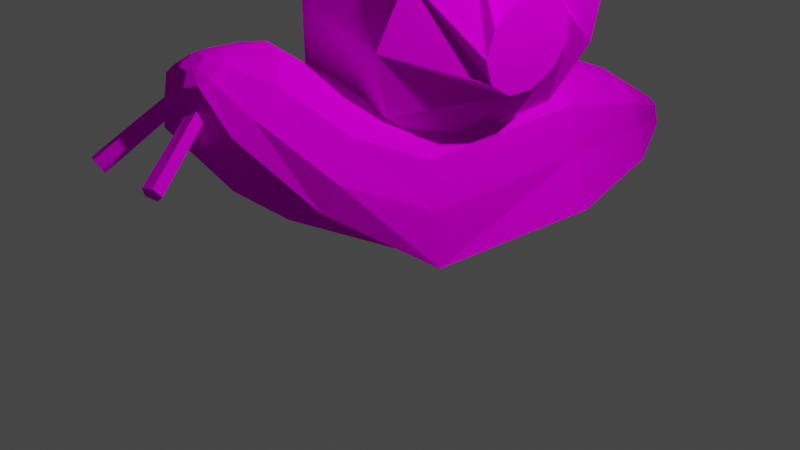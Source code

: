 # Source: Snail.blend  (saved by Blender 2.90.8; exported with 4.5.12 LTS)
import bpy
from mathutils import Matrix  # noqa: F401  (used for matrix-valued properties, if any)

bpy.ops.wm.read_factory_settings(use_empty=True)
scene = bpy.context.scene
scene.name = 'Scene'

# ---- collections
col_collection = bpy.data.collections.new('Collection'); scene.collection.children.link(col_collection)

# ---- images (referenced by path relative to the original .blend; pixels are not part of the script)
import os
ASSET_DIR = os.environ.get("B2B_ASSET_DIR", "")  # directory of the original .blend (textures are referenced by path, not embedded)
HERE = os.path.dirname(os.path.abspath(__file__))  # packed textures are extracted next to this script under _unpacked/

def load_image(name, relpath, width, height, colorspace="sRGB"):
    """Load a texture the original file referenced (path relative to the .blend, or extracted next to this script)."""
    p = next((c for c in (os.path.join(HERE, relpath), os.path.join(ASSET_DIR, relpath)) if relpath and os.path.exists(c)), "")
    if p:
        img = bpy.data.images.load(p, check_existing=True)
        img.name = name
    else:  # same state as the original file: an image datablock whose file is absent (Cycles renders it pink)
        img = bpy.data.images.new(name, width, height)
        img.source = "FILE"
        img.filepath = "//" + (relpath or name)
    img.colorspace_settings.name = colorspace
    return img
img_snailtexture_png_001 = load_image('SnailTexture.png.001', 'SnailTexture.png', 1024, 1024, 'sRGB')

# ---- materials (node trees are filled in below, after node groups)
mat_snailmat = bpy.data.materials.new('SnailMat')
mat_snailmat.use_transparent_shadow = False

# ---- material node trees
mat_snailmat.use_nodes = True; mat_snailmat.node_tree.nodes.clear()
_N = mat_snailmat.node_tree.nodes; _L = mat_snailmat.node_tree.links
n0 = _N.new('ShaderNodeOutputMaterial'); n0.name = 'Material Output'; n0.location = (300, 300)
n1 = _N.new('ShaderNodeTexImage'); n1.name = 'Image Texture'; n1.location = (-280, 275)
n1.image = img_snailtexture_png_001
n2 = _N.new('ShaderNodeBsdfDiffuse'); n2.name = 'Diffuse BSDF'; n2.location = (10, 300)
_L.new(n2.outputs[0], n0.inputs[0])
_L.new(n1.outputs[0], n2.inputs[0])
n0.is_active_output = True

# ---- world
world_world = bpy.data.worlds.new('World'); scene.world = world_world
world_world.use_nodes = True; world_world.node_tree.nodes.clear()
_N = world_world.node_tree.nodes; _L = world_world.node_tree.links
n0 = _N.new('ShaderNodeOutputWorld'); n0.name = 'World Output'; n0.location = (300, 300)
n1 = _N.new('ShaderNodeBackground'); n1.name = 'Background'; n1.location = (10, 300)
n1.inputs[0].default_value = (0.05088, 0.05088, 0.05088, 1.0)
_L.new(n1.outputs[0], n0.inputs[0])
n0.is_active_output = True
world_world.color = (0.05088, 0.05088, 0.05088)
world_world.use_sun_shadow = False
world_world.sun_shadow_jitter_overblur = 0.0

# ---- cameras
cam_camera = bpy.data.cameras.new('Camera')
cam_camera.clip_end = 100.0
cam_camera.ortho_scale = 7.314

# ---- lights
light_light = bpy.data.lights.new('Light', 'POINT')
light_light.transmission_factor = 0.0
light_light.energy = 1000.0
light_light.shadow_soft_size = 0.1
light_light.shadow_maximum_resolution = 0.006
light_light.use_absolute_resolution = True

# ---- meshes
me_cylinder = bpy.data.meshes.new('Cylinder')
me_cylinder.from_pydata([(0.9903, 1.551, 0.5627), (0.9903, -0.4493, 0.5627), (1.169, 1.551, 3.576e-07), (1.025, -0.4493, 1.192e-07), (0.5252, 1.551, 2.384e-07), (0.5252, -0.4493, 0.0), (0.02521, 1.551, 3.576e-07), (0.02521, -0.4493, 0.0), (-0.4748, 1.551, 3.576e-07), (-0.4748, -0.4493, 1.192e-07), (-1.118, 1.551, 2.384e-07), (-0.9748, -0.4493, 0.0), (-0.9399, 1.551, 0.5627), (-0.9399, -0.4493, 0.5627), (-0.8408, 1.551, 1.063), (-0.8408, -0.4548, 1.059), (-0.4748, 1.551, 1.429), (-0.4748, -0.4677, 1.418), (0.02521, 1.551, 1.563), (0.02521, -0.4751, 1.548), (0.5252, 1.551, 1.429), (0.5252, -0.4677, 1.418), (0.8912, 1.551, 1.063), (0.8912, -0.4548, 1.059), (0.6873, 3.047, 0.3467), (0.7922, 3.047, 0.01567), (0.4137, 3.047, 0.01567), (0.1196, 3.047, 0.01567), (-0.1745, 3.047, 0.01567), (-0.553, 3.047, 0.01567), (-0.4481, 3.047, 0.3467), (-0.3898, 3.047, 0.6408), (-0.1745, 3.047, 0.8561), (0.1196, 3.047, 0.9349), (0.4137, 3.047, 0.8561), (0.6291, 3.047, 0.6408), (0.1559, 4.198, 0.09063), (0.1912, 4.198, -0.0207), (0.06389, 4.198, -0.0207), (-0.03503, 4.198, -0.0207), (-0.1339, 4.198, -0.0207), (-0.2612, 4.198, -0.0207), (-0.226, 4.198, 0.09063), (-0.2064, 4.198, 0.1895), (-0.1339, 4.198, 0.262), (-0.03503, 4.198, 0.2885), (0.06389, 4.198, 0.262), (0.1363, 4.198, 0.1895), (0.7181, -1.582, 0.8282), (0.8147, -1.466, 1.099), (0.4342, -1.719, 0.7221), (0.02521, -1.72, 0.7216), (-0.3838, -1.719, 0.7221), (-0.6676, -1.582, 0.8282), (-0.7643, -1.466, 1.099), (-0.6833, -1.238, 1.443), (-0.3838, -1.074, 1.708), (0.02521, -1.015, 1.809), (0.4342, -1.074, 1.708), (0.7337, -1.238, 1.443), (0.5169, -2.296, 1.66), (0.5598, -2.116, 1.794), (0.3022, -2.437, 1.573), (0.02521, -2.435, 1.572), (-0.2517, -2.437, 1.573), (-0.4664, -2.296, 1.66), (-0.5094, -2.116, 1.794), (-0.4545, -1.832, 1.992), (-0.2517, -1.624, 2.137), (0.02521, -1.548, 2.189), (0.3022, -1.624, 2.137), (0.5049, -1.832, 1.992), (0.2501, -2.404, 2.055), (0.2697, -2.311, 2.1), (0.1519, -2.474, 2.028), (0.02521, -2.474, 2.028), (-0.1015, -2.474, 2.028), (-0.1997, -2.404, 2.055), (-0.2193, -2.311, 2.1), (-0.1942, -2.166, 2.163), (-0.1015, -2.06, 2.209), (0.02521, -2.021, 2.226), (0.1519, -2.06, 2.209), (0.2446, -2.166, 2.163), (0.1161, -2.353, 2.146), (0.124, -2.316, 2.164), (0.07639, -2.382, 2.136), (0.02521, -2.382, 2.136), (-0.02597, -2.382, 2.136), (-0.06565, -2.353, 2.146), (-0.07358, -2.316, 2.164), (-0.06344, -2.257, 2.19), (-0.02597, -2.214, 2.209), (0.02521, -2.198, 2.216), (0.07639, -2.214, 2.209), (0.1139, -2.257, 2.19), (0.2991, -2.383, 1.79), (0.5088, -2.967, 1.362), (-0.2741, -3.031, 1.362), (-0.0967, -2.436, 1.79), (-0.332, -3.064, 1.442), (-0.1519, -2.426, 1.878), (-0.4304, -3.034, 1.426), (-0.2434, -2.382, 1.854), (-0.4333, -2.982, 1.335), (-0.2446, -2.365, 1.751), (-0.3367, -2.98, 1.296), (-0.154, -2.399, 1.712), (0.4822, -3.029, 1.442), (0.2486, -2.408, 1.878), (0.3852, -3.063, 1.426), (0.149, -2.427, 1.854), (0.3517, -3.022, 1.335), (0.138, -2.414, 1.751), (0.4282, -2.963, 1.296), (0.2307, -2.387, 1.712), (-1.309, 0.542, 1.593), (-1.346, 0.9134, 1.384), (-1.107, 0.9523, 0.9941), (-0.6015, 1.385, 0.8754), (-1.087, 0.3005, 1.184), (-0.6517, 0.5727, 0.7845), (-1.034, -0.1444, 1.692), (-0.6439, -0.1612, 1.143), (-0.965, -0.2411, 2.358), (-0.5804, -0.5839, 1.838), (-0.9013, 0.0411, 2.97), (-0.4815, -0.5612, 2.647), (-0.8634, 0.6126, 3.333), (-0.3785, -0.1002, 3.315), (-0.8634, 1.292, 3.333), (-0.3042, 0.6526, 3.629), (-0.9013, 1.863, 2.97), (-0.2821, 1.458, 3.49), (-0.965, 2.146, 2.358), (-0.3193, 2.061, 2.941), (-1.034, 2.049, 1.692), (-0.4039, 2.27, 2.157), (-1.087, 1.604, 1.184), (-0.5091, 2.017, 1.387), (-1.254, 0.3443, 1.968), (-1.199, 0.3831, 2.388), (-1.16, 0.6461, 2.722), (-1.151, 1.05, 2.862), (-1.174, 1.466, 2.765), (-1.222, 1.763, 2.461), (-1.28, 1.845, 2.046), (-1.329, 1.688, 1.653), (-1.354, 1.341, 1.406), (-1.439, 1.051, 1.747), (-1.409, 0.8464, 1.824), (-1.444, 1.267, 1.79), (-1.424, 1.425, 1.941), (-1.383, 1.476, 2.151), (-1.336, 1.404, 2.354), (-1.297, 1.23, 2.485), (-1.279, 1.011, 2.503), (-1.287, 0.8162, 2.402), (-1.319, 0.7069, 2.214), (-1.364, 0.7182, 1.998), (-0.1921, 0.5652, 0.8717), (0.01872, 1.436, 1.066), (-0.3057, -0.306, 1.112), (-0.286, -0.9008, 1.71), (-0.1392, -1.03, 2.476), (0.08803, -0.6537, 3.167), (0.3235, 0.1098, 3.564), (0.4926, 1.018, 3.541), (0.5415, 1.782, 3.104), (0.4547, 2.159, 2.393), (0.2599, 2.03, 1.633), (0.6919, 0.565, 0.899), (0.7942, 1.285, 1.146), (0.6409, -0.201, 1.021), (0.6573, -0.7701, 1.474), (0.7359, -0.9618, 2.114), (0.8518, -0.7151, 2.738), (0.9682, -0.1084, 3.148), (1.048, 0.6658, 3.213), (1.066, 1.362, 2.913), (1.017, 1.758, 2.343), (0.9153, 1.729, 1.685), (1.238, 0.7656, 1.709), (1.258, 0.9174, 1.948), (1.231, 0.4869, 1.578), (1.24, 0.1699, 1.596), (1.26, -0.08489, 1.757), (1.286, -0.1965, 2.011), (1.31, -0.1295, 2.275), (1.324, 0.09482, 2.468), (1.323, 0.4053, 2.527), (1.308, 0.7032, 2.434), (1.284, 0.8941, 2.218), (-0.2479, -2.943, 1.425), (-0.3055, -2.97, 1.506), (-0.4029, -2.938, 1.489), (-0.4055, -2.891, 1.397), (-0.3098, -2.894, 1.358), (0.3189, -2.929, 1.399), (0.4463, -2.933, 1.509), (0.4766, -2.877, 1.428), (0.3489, -2.965, 1.491), (0.3978, -2.875, 1.36)], [], [(0, 1, 3, 2), (2, 3, 5, 4), (4, 5, 7, 6), (6, 7, 9, 8), (8, 9, 11, 10), (10, 11, 13, 12), (12, 13, 15, 14), (14, 15, 17, 16), (16, 17, 19, 18), (18, 19, 21, 20), (21, 19, 57, 58), (20, 21, 23, 22), (22, 23, 1, 0), (12, 14, 31, 30), (34, 35, 47, 46), (10, 12, 30, 29), (8, 10, 29, 28), (6, 8, 28, 27), (22, 0, 24, 35), (0, 2, 25, 24), (4, 6, 27, 26), (20, 22, 35, 34), (2, 4, 26, 25), (18, 20, 34, 33), (16, 18, 33, 32), (14, 16, 32, 31), (36, 37, 38, 39, 40, 41, 42, 43, 44, 45, 46, 47), (24, 25, 37, 36), (31, 32, 44, 43), (28, 29, 41, 40), (35, 24, 36, 47), (25, 26, 38, 37), (32, 33, 45, 44), (29, 30, 42, 41), (26, 27, 39, 38), (33, 34, 46, 45), (30, 31, 43, 42), (27, 28, 40, 39), (52, 51, 63, 64), (19, 17, 56, 57), (17, 15, 55, 56), (15, 13, 54, 55), (13, 11, 53, 54), (11, 9, 52, 53), (9, 7, 51, 52), (1, 23, 59, 49), (3, 1, 49, 48), (7, 5, 50, 51), (23, 21, 58, 59), (5, 3, 48, 50), (67, 66, 78, 79), (59, 58, 70, 71), (48, 49, 61, 60), (56, 55, 67, 68), (53, 52, 64, 65), (49, 59, 71, 61), (50, 48, 60, 62), (57, 56, 68, 69), (54, 53, 65, 66), (51, 50, 62, 63), (58, 57, 69, 70), (55, 54, 66, 67), (79, 78, 90, 91), (64, 63, 75, 76), (71, 70, 82, 83), (60, 61, 73, 72), (68, 67, 79, 80), (65, 64, 76, 77), (61, 71, 83, 73), (62, 60, 72, 74), (69, 68, 80, 81), (66, 65, 77, 78), (63, 62, 74, 75), (70, 69, 81, 82), (84, 85, 95, 94, 93, 92, 91, 90, 89, 88, 87, 86), (76, 75, 87, 88), (83, 82, 94, 95), (72, 73, 85, 84), (80, 79, 91, 92), (77, 76, 88, 89), (73, 83, 95, 85), (74, 72, 84, 86), (81, 80, 92, 93), (78, 77, 89, 90), (75, 74, 86, 87), (82, 81, 93, 94), (109, 96, 115, 113, 111), (193, 99, 101, 194), (201, 111, 113, 198), (194, 101, 103, 195), (202, 115, 96, 200), (199, 109, 111, 201), (195, 103, 105, 196), (101, 99, 107, 105, 103), (200, 96, 109, 199), (196, 105, 107, 197), (97, 108, 110, 112, 114), (198, 113, 115, 202), (197, 107, 99, 193), (98, 100, 102, 104, 106), (143, 144, 154, 155), (124, 126, 142, 141), (118, 119, 121, 120), (145, 146, 152, 153), (118, 120, 116, 117), (120, 121, 123, 122), (116, 140, 158, 159), (138, 118, 117, 148), (122, 123, 125, 124), (147, 148, 149, 151), (128, 130, 144, 143), (124, 125, 127, 126), (146, 147, 151, 152), (132, 134, 146, 145), (126, 127, 129, 128), (144, 145, 153, 154), (136, 138, 148, 147), (128, 129, 131, 130), (148, 117, 150, 149), (122, 124, 141, 140), (130, 131, 133, 132), (142, 143, 155, 156), (126, 128, 143, 142), (132, 133, 135, 134), (150, 159, 158, 157, 156, 155, 154, 153, 152, 151, 149), (130, 132, 145, 144), (134, 135, 137, 136), (119, 139, 170, 161), (140, 141, 157, 158), (136, 137, 139, 138), (141, 142, 156, 157), (120, 122, 140, 116), (138, 139, 119, 118), (134, 136, 147, 146), (117, 116, 159, 150), (165, 164, 175, 176), (139, 137, 169, 170), (135, 133, 167, 168), (131, 129, 165, 166), (127, 125, 163, 164), (123, 121, 160, 162), (121, 119, 161, 160), (137, 135, 168, 169), (133, 131, 166, 167), (129, 127, 164, 165), (125, 123, 162, 163), (181, 180, 191, 192), (162, 160, 171, 173), (169, 168, 179, 180), (166, 165, 176, 177), (163, 162, 173, 174), (170, 169, 180, 181), (167, 166, 177, 178), (164, 163, 174, 175), (161, 170, 181, 172), (160, 161, 172, 171), (168, 167, 178, 179), (182, 183, 192, 191, 190, 189, 188, 187, 186, 185, 184), (178, 177, 188, 189), (175, 174, 185, 186), (172, 181, 192, 183), (171, 172, 183, 182), (179, 178, 189, 190), (176, 175, 186, 187), (173, 171, 182, 184), (180, 179, 190, 191), (177, 176, 187, 188), (174, 173, 184, 185), (106, 197, 193, 98), (104, 196, 197, 106), (102, 195, 196, 104), (100, 194, 195, 102), (98, 193, 194, 100), (112, 198, 202, 114), (97, 200, 199, 108), (108, 199, 201, 110), (114, 202, 200, 97), (110, 201, 198, 112)])
_uv = me_cylinder.uv_layers.new(name='UVMap')
_uv.uv.foreach_set('vector', [0.8008, 0.735, 0.8933, 0.735, 0.8925, 0.3444, 0.8001, 0.3444, 0.8001, 0.3444, 0.8925, 0.3444, 0.8925, 0.3444, 0.8001, 0.3444, 0.8001, 0.3444, 0.8925, 0.3444, 0.8925, 0.3444, 0.8001, 0.3444, 0.8001, 0.3444, 0.8925, 0.3444, 0.8925, 0.3444, 0.8001, 0.3444, 0.8001, 0.3444, 0.8925, 0.3444, 0.8925, 0.3444, 0.8001, 0.3444, 0.8001, 0.3444, 0.8925, 0.3444, 0.8933, 0.735, 0.8008, 0.735, 0.8008, 0.735, 0.8933, 0.735, 0.8936, 0.8083, 0.8008, 0.8088, 0.8008, 0.8088, 0.8936, 0.8083, 0.8942, 0.8613, 0.8008, 0.8629, 0.8008, 0.8629, 0.8942, 0.8613, 0.8945, 0.8804, 0.8008, 0.8826, 0.8008, 0.8826, 0.8945, 0.8804, 0.8942, 0.8613, 0.8008, 0.8629, 0.8942, 0.8613, 0.8945, 0.8804, 0.9195, 0.919, 0.9222, 0.904, 0.8008, 0.8629, 0.8942, 0.8613, 0.8936, 0.8083, 0.8008, 0.8088, 0.8008, 0.8088, 0.8936, 0.8083, 0.8933, 0.735, 0.8008, 0.735, 0.8008, 0.735, 0.8008, 0.8088, 0.7316, 0.7465, 0.7316, 0.7031, 0.7316, 0.7783, 0.7316, 0.7465, 0.6784, 0.6799, 0.6784, 0.6906, 0.8001, 0.3444, 0.8008, 0.735, 0.7316, 0.7031, 0.7308, 0.3457, 0.8001, 0.3444, 0.8001, 0.3444, 0.7308, 0.3457, 0.7308, 0.3457, 0.8001, 0.3444, 0.8001, 0.3444, 0.7308, 0.3457, 0.7308, 0.3457, 0.8008, 0.8088, 0.8008, 0.735, 0.7316, 0.7031, 0.7316, 0.7465, 0.8008, 0.735, 0.8001, 0.3444, 0.7308, 0.3457, 0.7316, 0.7031, 0.8001, 0.3444, 0.8001, 0.3444, 0.7308, 0.3457, 0.7308, 0.3457, 0.8008, 0.8629, 0.8008, 0.8088, 0.7316, 0.7465, 0.7316, 0.7783, 0.8001, 0.3444, 0.8001, 0.3444, 0.7308, 0.3457, 0.7308, 0.3457, 0.8008, 0.8826, 0.8008, 0.8629, 0.7316, 0.7783, 0.7316, 0.7899, 0.8008, 0.8629, 0.8008, 0.8826, 0.7316, 0.7899, 0.7316, 0.7783, 0.8008, 0.8088, 0.8008, 0.8629, 0.7316, 0.7783, 0.7316, 0.7465, 0.7593, 0.6062, 0.7535, 0.3692, 0.7746, 0.3692, 0.791, 0.3692, 0.8075, 0.3692, 0.8286, 0.3692, 0.8227, 0.6062, 0.8195, 0.6584, 0.8075, 0.6967, 0.791, 0.7107, 0.7746, 0.6967, 0.7626, 0.6584, 0.7316, 0.7031, 0.7308, 0.3457, 0.6777, 0.3428, 0.6777, 0.3517, 0.7316, 0.7465, 0.7316, 0.7783, 0.6784, 0.6906, 0.6784, 0.6799, 0.7308, 0.3457, 0.7308, 0.3457, 0.6777, 0.3428, 0.6777, 0.3428, 0.7316, 0.7465, 0.7316, 0.7031, 0.6777, 0.3517, 0.6784, 0.6799, 0.7308, 0.3457, 0.7308, 0.3457, 0.6777, 0.3428, 0.6777, 0.3428, 0.7316, 0.7783, 0.7316, 0.7899, 0.6784, 0.6945, 0.6784, 0.6906, 0.7308, 0.3457, 0.7316, 0.7031, 0.6777, 0.3517, 0.6777, 0.3428, 0.7308, 0.3457, 0.7308, 0.3457, 0.6777, 0.3428, 0.6777, 0.3428, 0.7316, 0.7899, 0.7316, 0.7783, 0.6784, 0.6906, 0.6784, 0.6945, 0.7316, 0.7031, 0.7316, 0.7465, 0.6784, 0.6799, 0.6777, 0.3517, 0.7308, 0.3457, 0.7308, 0.3457, 0.6777, 0.3428, 0.6777, 0.3428, 0.952, 0.7585, 0.9521, 0.7584, 0.9851, 0.884, 0.9852, 0.8842, 0.8945, 0.8804, 0.8942, 0.8613, 0.9222, 0.904, 0.9195, 0.919, 0.8942, 0.8613, 0.8936, 0.8083, 0.9298, 0.865, 0.9222, 0.904, 0.8936, 0.8083, 0.8933, 0.735, 0.9403, 0.8141, 0.9298, 0.865, 0.8933, 0.735, 0.8925, 0.3444, 0.9457, 0.7742, 0.9403, 0.8141, 0.8925, 0.3444, 0.8925, 0.3444, 0.952, 0.7585, 0.9457, 0.7742, 0.8925, 0.3444, 0.8925, 0.3444, 0.9521, 0.7584, 0.952, 0.7585, 0.8933, 0.735, 0.8936, 0.8083, 0.9298, 0.865, 0.9403, 0.8141, 0.8925, 0.3444, 0.8933, 0.735, 0.9403, 0.8141, 0.9457, 0.7742, 0.8925, 0.3444, 0.8925, 0.3444, 0.952, 0.7585, 0.9521, 0.7584, 0.8936, 0.8083, 0.8942, 0.8613, 0.9222, 0.904, 0.9298, 0.865, 0.8925, 0.3444, 0.8925, 0.3444, 0.9457, 0.7742, 0.952, 0.7585, 0.9573, 0.9461, 0.9704, 0.9168, 0.9794, 0.9619, 0.9727, 0.9713, 0.9298, 0.865, 0.9222, 0.904, 0.9477, 0.9674, 0.9573, 0.9461, 0.9457, 0.7742, 0.9403, 0.8141, 0.9704, 0.9168, 0.9787, 0.8969, 0.9222, 0.904, 0.9298, 0.865, 0.9573, 0.9461, 0.9477, 0.9674, 0.9457, 0.7742, 0.952, 0.7585, 0.9852, 0.8842, 0.9787, 0.8969, 0.9403, 0.8141, 0.9298, 0.865, 0.9573, 0.9461, 0.9704, 0.9168, 0.952, 0.7585, 0.9457, 0.7742, 0.9787, 0.8969, 0.9852, 0.8842, 0.9195, 0.919, 0.9222, 0.904, 0.9477, 0.9674, 0.9441, 0.9751, 0.9403, 0.8141, 0.9457, 0.7742, 0.9787, 0.8969, 0.9704, 0.9168, 0.9521, 0.7584, 0.952, 0.7585, 0.9852, 0.8842, 0.9851, 0.884, 0.9222, 0.904, 0.9195, 0.919, 0.9441, 0.9751, 0.9477, 0.9674, 0.9298, 0.865, 0.9403, 0.8141, 0.9704, 0.9168, 0.9573, 0.9461, 0.9727, 0.9713, 0.9794, 0.9619, 0.9796, 0.9715, 0.9769, 0.9753, 0.9852, 0.8842, 0.9851, 0.884, 0.987, 0.9514, 0.987, 0.9514, 0.9573, 0.9461, 0.9477, 0.9674, 0.9678, 0.9781, 0.9727, 0.9713, 0.9787, 0.8969, 0.9704, 0.9168, 0.9794, 0.9619, 0.9837, 0.9553, 0.9477, 0.9674, 0.9573, 0.9461, 0.9727, 0.9713, 0.9678, 0.9781, 0.9787, 0.8969, 0.9852, 0.8842, 0.987, 0.9514, 0.9837, 0.9553, 0.9704, 0.9168, 0.9573, 0.9461, 0.9727, 0.9713, 0.9794, 0.9619, 0.9852, 0.8842, 0.9787, 0.8969, 0.9837, 0.9553, 0.987, 0.9514, 0.9441, 0.9751, 0.9477, 0.9674, 0.9678, 0.9781, 0.966, 0.9806, 0.9704, 0.9168, 0.9787, 0.8969, 0.9837, 0.9553, 0.9794, 0.9619, 0.9851, 0.884, 0.9852, 0.8842, 0.987, 0.9514, 0.987, 0.9514, 0.9477, 0.9674, 0.9441, 0.9751, 0.966, 0.9806, 0.9678, 0.9781, 0.9813, 0.9688, 0.9796, 0.9715, 0.9769, 0.9753, 0.9749, 0.978, 0.9742, 0.979, 0.9749, 0.978, 0.9769, 0.9753, 0.9796, 0.9715, 0.9813, 0.9688, 0.9827, 0.9672, 0.9827, 0.9672, 0.9827, 0.9672, 0.987, 0.9514, 0.987, 0.9514, 0.9827, 0.9672, 0.9827, 0.9672, 0.9727, 0.9713, 0.9678, 0.9781, 0.9749, 0.978, 0.9769, 0.9753, 0.9837, 0.9553, 0.9794, 0.9619, 0.9796, 0.9715, 0.9813, 0.9688, 0.9678, 0.9781, 0.9727, 0.9713, 0.9769, 0.9753, 0.9749, 0.978, 0.9837, 0.9553, 0.987, 0.9514, 0.9827, 0.9672, 0.9813, 0.9688, 0.9794, 0.9619, 0.9727, 0.9713, 0.9769, 0.9753, 0.9796, 0.9715, 0.987, 0.9514, 0.9837, 0.9553, 0.9813, 0.9688, 0.9827, 0.9672, 0.966, 0.9806, 0.9678, 0.9781, 0.9749, 0.978, 0.9742, 0.979, 0.9794, 0.9619, 0.9837, 0.9553, 0.9813, 0.9688, 0.9796, 0.9715, 0.987, 0.9514, 0.987, 0.9514, 0.9827, 0.9672, 0.9827, 0.9672, 0.9678, 0.9781, 0.966, 0.9806, 0.9742, 0.979, 0.9749, 0.978, 0.872, 0.9811, 0.8094, 0.958, 0.7645, 0.9222, 0.7992, 0.923, 0.8657, 0.9594, 0.8238, 0.6618, 0.8321, 0.9267, 0.8798, 0.9703, 0.8834, 0.6802, 0.8724, 0.6771, 0.8657, 0.9594, 0.7992, 0.923, 0.8023, 0.6592, 0.8834, 0.6802, 0.8798, 0.9703, 0.8466, 0.9858, 0.8592, 0.6916, 0.756, 0.6745, 0.7645, 0.9222, 0.8094, 0.958, 0.7974, 0.702, 0.8693, 0.7035, 0.872, 0.9811, 0.8657, 0.9594, 0.8724, 0.6771, 0.8592, 0.6916, 0.8466, 0.9858, 0.7784, 0.9518, 0.7845, 0.6803, 0.8798, 0.9703, 0.8321, 0.9267, 0.7694, 0.9153, 0.7784, 0.9518, 0.8466, 0.9858, 0.7974, 0.702, 0.8094, 0.958, 0.872, 0.9811, 0.8693, 0.7035, 0.7845, 0.6803, 0.7784, 0.9518, 0.7694, 0.9153, 0.7626, 0.6618, 0.7933, 0.4128, 0.867, 0.4104, 0.8717, 0.3831, 0.8011, 0.3686, 0.7526, 0.3869, 0.8023, 0.6592, 0.7992, 0.923, 0.7645, 0.9222, 0.756, 0.6745, 0.7626, 0.6618, 0.7694, 0.9153, 0.8321, 0.9267, 0.8238, 0.6618, 0.8205, 0.3752, 0.8823, 0.3893, 0.8596, 0.4, 0.7838, 0.3925, 0.7596, 0.3772, 0.2486, 0.8136, 0.1687, 0.7913, 0.1807, 0.6972, 0.214, 0.7272, 0.4963, 0.698, 0.4421, 0.8382, 0.326, 0.7814, 0.3765, 0.705, 0.2673, 0.3857, 0.1843, 0.3585, 0.3401, 0.3377, 0.3924, 0.4291, 0.1119, 0.7216, 0.09597, 0.6267, 0.1766, 0.6026, 0.1668, 0.6507, 0.2673, 0.3857, 0.3924, 0.4291, 0.346, 0.5229, 0.2748, 0.475, 0.3924, 0.4291, 0.3401, 0.3377, 0.4809, 0.4198, 0.4777, 0.5455, 0.346, 0.5229, 0.384, 0.6087, 0.3144, 0.665, 0.3122, 0.6157, 0.1422, 0.4291, 0.2673, 0.3857, 0.2748, 0.475, 0.1928, 0.4801, 0.4777, 0.5455, 0.4809, 0.4198, 0.562, 0.5789, 0.4963, 0.698, 0.1261, 0.5367, 0.1928, 0.4801, 0.2484, 0.5581, 0.207, 0.5681, 0.3325, 0.9215, 0.2021, 0.9215, 0.1687, 0.7913, 0.2486, 0.8136, 0.4963, 0.698, 0.562, 0.5789, 0.5577, 0.7644, 0.4421, 0.8382, 0.09597, 0.6267, 0.1261, 0.5367, 0.207, 0.5681, 0.1766, 0.6026, 0.09248, 0.8382, 0.03833, 0.698, 0.09597, 0.6267, 0.1119, 0.7216, 0.4421, 0.8382, 0.5577, 0.7644, 0.4692, 0.9173, 0.3325, 0.9215, 0.1687, 0.7913, 0.1119, 0.7216, 0.1668, 0.6507, 0.1807, 0.6972, 0.05688, 0.5455, 0.1422, 0.4291, 0.1928, 0.4801, 0.1261, 0.5367, 0.3325, 0.9215, 0.4692, 0.9173, 0.3248, 0.9893, 0.2021, 0.9215, 0.1928, 0.4801, 0.2748, 0.475, 0.2876, 0.5759, 0.2484, 0.5581, 0.4777, 0.5455, 0.4963, 0.698, 0.3765, 0.705, 0.384, 0.6087, 0.2021, 0.9215, 0.3248, 0.9893, 0.1702, 0.9573, 0.09248, 0.8382, 0.326, 0.7814, 0.2486, 0.8136, 0.214, 0.7272, 0.256, 0.7313, 0.4421, 0.8382, 0.3325, 0.9215, 0.2486, 0.8136, 0.326, 0.7814, 0.09248, 0.8382, 0.1702, 0.9573, 0.05456, 0.8316, 0.03833, 0.698, 0.2876, 0.5759, 0.3122, 0.6157, 0.3144, 0.665, 0.2934, 0.7081, 0.256, 0.7313, 0.214, 0.7272, 0.1807, 0.6972, 0.1668, 0.6507, 0.1766, 0.6026, 0.207, 0.5681, 0.2484, 0.5581, 0.2021, 0.9215, 0.09248, 0.8382, 0.1119, 0.7216, 0.1687, 0.7913, 0.03833, 0.698, 0.05456, 0.8316, 0.01457, 0.6521, 0.05688, 0.5455, 0.1843, 0.3585, 0.06293, 0.4757, 0.06049, 0.5321, 0.1745, 0.4022, 0.384, 0.6087, 0.3765, 0.705, 0.2934, 0.7081, 0.3144, 0.665, 0.05688, 0.5455, 0.01457, 0.6521, 0.06293, 0.4757, 0.1422, 0.4291, 0.3765, 0.705, 0.326, 0.7814, 0.256, 0.7313, 0.2934, 0.7081, 0.3924, 0.4291, 0.4777, 0.5455, 0.384, 0.6087, 0.346, 0.5229, 0.1422, 0.4291, 0.06293, 0.4757, 0.1843, 0.3585, 0.2673, 0.3857, 0.03833, 0.698, 0.05688, 0.5455, 0.1261, 0.5367, 0.09597, 0.6267, 0.2748, 0.475, 0.346, 0.5229, 0.3122, 0.6157, 0.2876, 0.5759, 0.5754, 0.8835, 0.6477, 0.7251, 0.6345, 0.6423, 0.5872, 0.7852, 0.06293, 0.4757, 0.01457, 0.6521, 0.03578, 0.7061, 0.06049, 0.5321, 0.05456, 0.8316, 0.1702, 0.9573, 0.2548, 0.969, 0.1082, 0.8689, 0.3248, 0.9893, 0.4692, 0.9173, 0.5754, 0.8835, 0.4289, 0.9744, 0.5577, 0.7644, 0.562, 0.5789, 0.6228, 0.5496, 0.6477, 0.7251, 0.4809, 0.4198, 0.3401, 0.3377, 0.3416, 0.3577, 0.5087, 0.4126, 0.3401, 0.3377, 0.1843, 0.3585, 0.1745, 0.4022, 0.3416, 0.3577, 0.01457, 0.6521, 0.05456, 0.8316, 0.1082, 0.8689, 0.03578, 0.7061, 0.1702, 0.9573, 0.3248, 0.9893, 0.4289, 0.9744, 0.2548, 0.969, 0.4692, 0.9173, 0.5577, 0.7644, 0.6477, 0.7251, 0.5754, 0.8835, 0.562, 0.5789, 0.4809, 0.4198, 0.5087, 0.4126, 0.6228, 0.5496, 0.1182, 0.5439, 0.1127, 0.6947, 0.3151, 0.7154, 0.2785, 0.666, 0.5087, 0.4126, 0.3416, 0.3577, 0.3416, 0.3639, 0.4886, 0.3919, 0.03578, 0.7061, 0.1082, 0.8689, 0.1888, 0.8252, 0.1127, 0.6947, 0.4289, 0.9744, 0.5754, 0.8835, 0.5872, 0.7852, 0.4708, 0.879, 0.6228, 0.5496, 0.5087, 0.4126, 0.4886, 0.3919, 0.5978, 0.4957, 0.06049, 0.5321, 0.03578, 0.7061, 0.1127, 0.6947, 0.1182, 0.5439, 0.2548, 0.969, 0.4289, 0.9744, 0.4708, 0.879, 0.3223, 0.8939, 0.6477, 0.7251, 0.6228, 0.5496, 0.5978, 0.4957, 0.6345, 0.6423, 0.1745, 0.4022, 0.06049, 0.5321, 0.1182, 0.5439, 0.2035, 0.4206, 0.3416, 0.3577, 0.1745, 0.4022, 0.2035, 0.4206, 0.3416, 0.3639, 0.1082, 0.8689, 0.2548, 0.969, 0.3223, 0.8939, 0.1888, 0.8252, 0.3031, 0.5495, 0.274, 0.6041, 0.2785, 0.666, 0.3151, 0.7154, 0.3723, 0.7368, 0.4318, 0.7233, 0.4749, 0.6792, 0.4877, 0.6185, 0.4663, 0.5605, 0.4174, 0.5236, 0.3566, 0.5195, 0.3223, 0.8939, 0.4708, 0.879, 0.4749, 0.6792, 0.4318, 0.7233, 0.6345, 0.6423, 0.5978, 0.4957, 0.4174, 0.5236, 0.4663, 0.5605, 0.2035, 0.4206, 0.1182, 0.5439, 0.2785, 0.666, 0.274, 0.6041, 0.3416, 0.3639, 0.2035, 0.4206, 0.274, 0.6041, 0.3031, 0.5495, 0.1888, 0.8252, 0.3223, 0.8939, 0.4318, 0.7233, 0.3723, 0.7368, 0.5872, 0.7852, 0.6345, 0.6423, 0.4663, 0.5605, 0.4877, 0.6185, 0.4886, 0.3919, 0.3416, 0.3639, 0.3031, 0.5495, 0.3566, 0.5195, 0.1127, 0.6947, 0.1888, 0.8252, 0.3723, 0.7368, 0.3151, 0.7154, 0.4708, 0.879, 0.5872, 0.7852, 0.4877, 0.6185, 0.4749, 0.6792, 0.5978, 0.4957, 0.4886, 0.3919, 0.3566, 0.5195, 0.4174, 0.5236, 0.7596, 0.3772, 0.7626, 0.6618, 0.8238, 0.6618, 0.8205, 0.3752, 0.7838, 0.3925, 0.7845, 0.6803, 0.7626, 0.6618, 0.7596, 0.3772, 0.8596, 0.4, 0.8592, 0.6916, 0.7845, 0.6803, 0.7838, 0.3925, 0.8823, 0.3893, 0.8834, 0.6802, 0.8592, 0.6916, 0.8596, 0.4, 0.8205, 0.3752, 0.8238, 0.6618, 0.8834, 0.6802, 0.8823, 0.3893, 0.8011, 0.3686, 0.8023, 0.6592, 0.756, 0.6745, 0.7526, 0.3869, 0.7933, 0.4128, 0.7974, 0.702, 0.8693, 0.7035, 0.867, 0.4104, 0.867, 0.4104, 0.8693, 0.7035, 0.8724, 0.6771, 0.8717, 0.3831, 0.7526, 0.3869, 0.756, 0.6745, 0.7974, 0.702, 0.7933, 0.4128, 0.8717, 0.3831, 0.8724, 0.6771, 0.8023, 0.6592, 0.8011, 0.3686])
me_cylinder.materials.append(mat_snailmat)
me_cylinder.use_remesh_fix_poles = True
me_cylinder.use_remesh_preserve_attributes = False
me_cylinder.use_mirror_vertex_groups = False
me_cylinder.update()
me_cylinder_001 = bpy.data.meshes.new('Cylinder.001')
me_cylinder_001.from_pydata([(0.0, 0.15, -0.2651), (5.921e-09, 0.1798, 2.045), (0.1061, 0.1061, -0.2651), (0.1271, 0.1271, 2.045), (0.15, -6.557e-09, -0.2651), (0.1798, -7.859e-09, 2.045), (0.1061, -0.1061, -0.2651), (0.1271, -0.1271, 2.045), (-1.311e-08, -0.15, -0.2651), (-9.798e-09, -0.1798, 2.045), (-0.1061, -0.1061, -0.2651), (-0.1271, -0.1271, 2.045), (-0.15, 1.789e-09, -0.2651), (-0.1798, 2.144e-09, 2.045), (-0.1061, 0.1061, -0.2651), (-0.1271, 0.1271, 2.045), (0.2902, 0.2902, 2.244), (-6.763e-09, 0.4104, 2.244), (0.4104, 2.192e-07, 2.244), (0.2902, -0.2902, 2.244), (-4.264e-08, -0.4104, 2.244), (-0.2902, -0.2902, 2.244), (-0.4104, 2.42e-07, 2.244), (-0.2902, 0.2902, 2.244), (0.3482, 0.3482, 2.459), (-4.489e-08, 0.4924, 2.459), (0.4924, 2.601e-07, 2.459), (0.3482, -0.3482, 2.459), (-8.794e-08, -0.4924, 2.459), (-0.3482, -0.3482, 2.459), (-0.4924, 2.875e-07, 2.459), (-0.3482, 0.3482, 2.459), (0.2845, 0.2845, 2.728), (-7.791e-09, 0.4024, 2.728), (0.4024, 2.936e-07, 2.728), (0.2845, -0.2845, 2.728), (-4.297e-08, -0.4024, 2.728), (-0.2845, -0.2845, 2.728), (-0.4024, 3.16e-07, 2.728), (-0.2845, 0.2845, 2.728), (0.1407, 0.1407, 2.867), (-2.928e-08, 0.1989, 2.867), (0.1989, 3.693e-07, 2.867), (0.1407, -0.1407, 2.867), (-4.668e-08, -0.1989, 2.867), (-0.1407, -0.1407, 2.867), (-0.1989, 3.804e-07, 2.867), (-0.1407, 0.1407, 2.867)], [], [(0, 1, 3, 2), (2, 3, 5, 4), (4, 5, 7, 6), (6, 7, 9, 8), (8, 9, 11, 10), (10, 11, 13, 12), (15, 13, 22, 23), (12, 13, 15, 14), (14, 15, 1, 0), (0, 2, 4, 6, 8, 10, 12, 14), (17, 23, 31, 25), (5, 3, 16, 18), (11, 9, 20, 21), (1, 15, 23, 17), (3, 1, 17, 16), (7, 5, 18, 19), (13, 11, 21, 22), (9, 7, 19, 20), (27, 26, 34, 35), (22, 21, 29, 30), (20, 19, 27, 28), (18, 16, 24, 26), (23, 22, 30, 31), (21, 20, 28, 29), (19, 18, 26, 27), (16, 17, 25, 24), (39, 38, 46, 47), (24, 25, 33, 32), (25, 31, 39, 33), (30, 29, 37, 38), (28, 27, 35, 36), (26, 24, 32, 34), (31, 30, 38, 39), (29, 28, 36, 37), (40, 41, 47, 46, 42), (37, 36, 44, 45), (35, 34, 42, 43), (32, 33, 41, 40), (33, 39, 47, 41), (38, 37, 45, 46), (36, 35, 43, 44), (34, 32, 40, 42), (43, 42, 46, 45, 44)])
_uv = me_cylinder_001.uv_layers.new(name='UVMap')
_uv.uv.foreach_set('vector', [0.8362, 0.9734, 0.8338, 0.7, 0.8549, 0.7, 0.8538, 0.9734, 0.8538, 0.9734, 0.8549, 0.7, 0.8637, 0.7, 0.8611, 0.9734, 0.8611, 0.9734, 0.8637, 0.7, 0.8549, 0.7, 0.8538, 0.9734, 0.8538, 0.9734, 0.8549, 0.7, 0.8338, 0.7, 0.8362, 0.9734, 0.8362, 0.9734, 0.8338, 0.7, 0.8127, 0.7, 0.8186, 0.9734, 0.8186, 0.9734, 0.8127, 0.7, 0.804, 0.7, 0.8113, 0.9734, 0.8127, 0.7, 0.804, 0.7, 0.7657, 0.6669, 0.7857, 0.6669, 0.8113, 0.9734, 0.804, 0.7, 0.8127, 0.7, 0.8186, 0.9734, 0.8186, 0.9734, 0.8127, 0.7, 0.8338, 0.7, 0.8362, 0.9734, 0.75, 0.49, 0.9197, 0.4197, 0.99, 0.25, 0.9197, 0.08029, 0.75, 0.01, 0.5803, 0.08029, 0.51, 0.25, 0.5803, 0.4197, 0.8338, 0.6669, 0.7857, 0.6669, 0.776, 0.5414, 0.8338, 0.5414, 0.8637, 0.7, 0.8549, 0.7, 0.882, 0.6669, 0.902, 0.6669, 0.1318, 0.004073, 0.1783, 0.004073, 0.1783, 0.08135, 0.07205, 0.08135, 0.8338, 0.7, 0.8127, 0.7, 0.7857, 0.6669, 0.8338, 0.6669, 0.8549, 0.7, 0.8338, 0.7, 0.8338, 0.6669, 0.882, 0.6669, 0.2249, 0.004073, 0.2442, 0.004073, 0.3287, 0.08135, 0.2846, 0.08135, 0.1125, 0.004073, 0.1318, 0.004073, 0.07205, 0.08135, 0.02802, 0.08135, 0.1783, 0.004073, 0.2249, 0.004073, 0.2846, 0.08135, 0.1783, 0.08135, 0.3059, 0.1644, 0.3587, 0.1644, 0.3257, 0.2687, 0.2825, 0.2687, 0.02802, 0.08135, 0.07205, 0.08135, 0.05082, 0.1644, -0.002001, 0.1644, 0.1783, 0.08135, 0.2846, 0.08135, 0.3059, 0.1644, 0.1783, 0.1644, 0.902, 0.6669, 0.882, 0.6669, 0.8916, 0.5414, 0.9156, 0.5414, 0.7857, 0.6669, 0.7657, 0.6669, 0.7521, 0.5414, 0.776, 0.5414, 0.07205, 0.08135, 0.1783, 0.08135, 0.1783, 0.1644, 0.05082, 0.1644, 0.2846, 0.08135, 0.3287, 0.08135, 0.3587, 0.1644, 0.3059, 0.1644, 0.882, 0.6669, 0.8338, 0.6669, 0.8338, 0.5414, 0.8916, 0.5414, 0.7858, 0.4005, 0.7663, 0.4005, 0.8, 0.3775, 0.8097, 0.3775, 0.8916, 0.5414, 0.8338, 0.5414, 0.8331, 0.4005, 0.8803, 0.4005, 0.8338, 0.5414, 0.776, 0.5414, 0.7858, 0.4005, 0.8331, 0.4005, -0.002001, 0.1644, 0.05082, 0.1644, 0.07413, 0.2687, 0.03096, 0.2687, 0.1783, 0.1644, 0.3059, 0.1644, 0.2825, 0.2687, 0.1783, 0.2687, 0.9156, 0.5414, 0.8916, 0.5414, 0.8803, 0.4005, 0.8999, 0.4005, 0.776, 0.5414, 0.7521, 0.5414, 0.7663, 0.4005, 0.7858, 0.4005, 0.05082, 0.1644, 0.1783, 0.1644, 0.1783, 0.2687, 0.07413, 0.2687, 0.8564, 0.3775, 0.8331, 0.3775, 0.8097, 0.3775, 0.8, 0.3775, 0.8661, 0.3775, 0.07413, 0.2687, 0.1783, 0.2687, 0.1783, 0.3224, 0.1268, 0.3224, 0.2825, 0.2687, 0.3257, 0.2687, 0.2512, 0.3224, 0.2299, 0.3224, 0.8803, 0.4005, 0.8331, 0.4005, 0.8331, 0.3775, 0.8564, 0.3775, 0.8331, 0.4005, 0.7858, 0.4005, 0.8097, 0.3775, 0.8331, 0.3775, 0.03096, 0.2687, 0.07413, 0.2687, 0.1268, 0.3224, 0.1055, 0.3224, 0.1783, 0.2687, 0.2825, 0.2687, 0.2299, 0.3224, 0.1783, 0.3224, 0.8999, 0.4005, 0.8803, 0.4005, 0.8564, 0.3775, 0.8661, 0.3775, 0.4239, 0.2835, 0.4379, 0.3111, 0.3427, 0.3111, 0.3567, 0.2835, 0.3903, 0.2779])
me_cylinder_001.materials.append(mat_snailmat)
me_cylinder_001.use_remesh_fix_poles = True
me_cylinder_001.use_remesh_preserve_attributes = False
me_cylinder_001.use_mirror_vertex_groups = False
me_cylinder_001.update()

# ---- objects
ob_light = bpy.data.objects.new('Light', light_light)
ob_camera = bpy.data.objects.new('Camera', cam_camera)
ob_snail = bpy.data.objects.new('Snail', me_cylinder)
ob_eyestalk = bpy.data.objects.new('EyeStalk', me_cylinder_001)

# ---- transforms, parenting, visibility, modifiers, constraints
ob_light.location = (4.076, 1.005, 5.904)
ob_light.rotation_euler = (0.6503, 0.05522, 1.866)
ob_light.lock_rotations_4d = False
ob_light.empty_display_type = 'ARROWS'
ob_light.color = (0.0, 0.0, 0.0, 0.0)
ob_light.lineart.crease_threshold = 0.0
ob_camera.location = (7.359, -6.926, 4.958)
ob_camera.rotation_euler = (1.109, 0.0, 0.8149)
ob_camera.lock_rotations_4d = False
ob_camera.empty_display_type = 'ARROWS'
ob_camera.color = (0.0, 0.0, 0.0, 0.0)
ob_camera.display_type = 'WIRE'
ob_camera.lineart.crease_threshold = 0.0
ob_snail.location = (0.0, 0.0, 0.0)
ob_snail.rotation_euler = (-1.344e-07, 0.0, 0.0)
ob_snail.lineart.crease_threshold = 0.0
ob_eyestalk.location = (0.0, 0.0, 0.0)
ob_eyestalk.lineart.crease_threshold = 0.0

# ---- collection membership
col_collection.objects.link(ob_light)
col_collection.objects.link(ob_camera)
col_collection.objects.link(ob_snail)
col_collection.objects.link(ob_eyestalk)

# ---- scene / render settings (as saved in the file)
scene.camera = ob_camera
scene.frame_start = 1; scene.frame_end = 250; scene.frame_set(1)
scene.render.engine = 'BLENDER_EEVEE_NEXT'
scene.cycles.use_denoising = False
scene.cycles.samples = 128
scene.cycles.sampling_pattern = 'TABULATED_SOBOL'
scene.cycles.use_adaptive_sampling = False
scene.cycles.use_light_tree = False
scene.view_settings.view_transform = 'Filmic'
bpy.context.view_layer.update()

